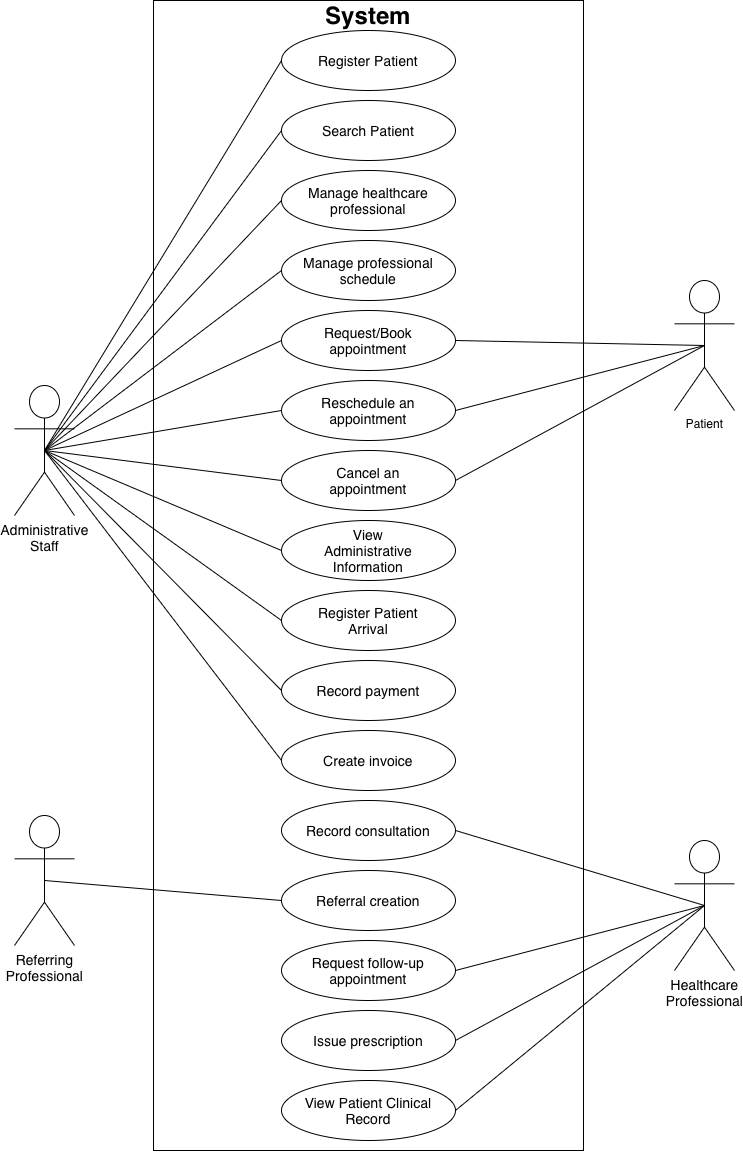

The diagram above was exported from draw.io. Its source (the exported page's mxGraphModel, read from the mxfile embedded in the PNG):
<mxGraphModel dx="1413" dy="827" grid="1" gridSize="10" guides="1" tooltips="1" connect="1" arrows="1" fold="1" page="1" pageScale="1" pageWidth="827" pageHeight="1169" math="0" shadow="0">
  <root>
    <mxCell id="0" />
    <mxCell id="1" parent="0" />
    <mxCell id="Oz7LXHnF3sm3_C6Aabee-6" parent="1" style="rounded=0;whiteSpace=wrap;html=1;" value="" vertex="1">
      <mxGeometry height="1150" width="430" x="193" y="20" as="geometry" />
    </mxCell>
    <mxCell id="Oz7LXHnF3sm3_C6Aabee-7" parent="1" style="text;html=1;whiteSpace=wrap;strokeColor=none;fillColor=none;align=center;verticalAlign=middle;rounded=0;" value="&lt;b&gt;&lt;font style=&quot;font-size: 24px;&quot;&gt;System&lt;/font&gt;&lt;/b&gt;" vertex="1">
      <mxGeometry height="30" width="60" x="378" y="20" as="geometry" />
    </mxCell>
    <mxCell id="Oz7LXHnF3sm3_C6Aabee-9" parent="1" style="ellipse;whiteSpace=wrap;html=1;shapeInside=1;align=center;" value="&lt;font style=&quot;font-size: 14px;&quot;&gt;Register Patient&lt;/font&gt;" vertex="1">
      <mxGeometry height="60" width="174" x="321" y="50" as="geometry" />
    </mxCell>
    <mxCell id="MpSv-XiGk0dF3XWBS6dV-9" parent="1" style="ellipse;whiteSpace=wrap;html=1;shapeInside=1;align=center;" value="&lt;font style=&quot;font-size: 14px;&quot;&gt;Referral creation&lt;/font&gt;" vertex="1">
      <mxGeometry height="60" width="174" x="321" y="890" as="geometry" />
    </mxCell>
    <mxCell id="MpSv-XiGk0dF3XWBS6dV-10" parent="1" style="ellipse;whiteSpace=wrap;html=1;shapeInside=1;align=center;" value="&lt;font style=&quot;font-size: 14px;&quot;&gt;Record consultation&lt;/font&gt;" vertex="1">
      <mxGeometry height="60" width="174" x="321" y="820" as="geometry" />
    </mxCell>
    <mxCell id="MpSv-XiGk0dF3XWBS6dV-11" parent="1" style="ellipse;whiteSpace=wrap;html=1;shapeInside=1;align=center;" value="&lt;font style=&quot;font-size: 14px;&quot;&gt;Issue prescription&lt;/font&gt;" vertex="1">
      <mxGeometry height="60" width="174" x="321" y="1030" as="geometry" />
    </mxCell>
    <mxCell id="MpSv-XiGk0dF3XWBS6dV-12" parent="1" style="ellipse;whiteSpace=wrap;html=1;shapeInside=1;align=center;" value="&lt;font style=&quot;font-size: 14px;&quot;&gt;Create invoice&lt;/font&gt;" vertex="1">
      <mxGeometry height="60" width="174" x="321" y="750" as="geometry" />
    </mxCell>
    <mxCell id="MpSv-XiGk0dF3XWBS6dV-13" parent="1" style="ellipse;whiteSpace=wrap;html=1;shapeInside=1;align=center;" value="&lt;font style=&quot;font-size: 14px;&quot;&gt;Record payment&lt;/font&gt;" vertex="1">
      <mxGeometry height="60" width="174" x="321" y="680" as="geometry" />
    </mxCell>
    <mxCell id="MpSv-XiGk0dF3XWBS6dV-14" parent="1" style="ellipse;whiteSpace=wrap;html=1;shapeInside=1;align=center;" value="&lt;font style=&quot;font-size: 14px;&quot;&gt;Manage healthcare professional&lt;/font&gt;" vertex="1">
      <mxGeometry height="60" width="174" x="321" y="190" as="geometry" />
    </mxCell>
    <mxCell id="MpSv-XiGk0dF3XWBS6dV-15" parent="1" style="ellipse;whiteSpace=wrap;html=1;shapeInside=1;align=center;" value="&lt;font style=&quot;font-size: 14px;&quot;&gt;Manage professional schedule&lt;/font&gt;" vertex="1">
      <mxGeometry height="60" width="174" x="321" y="260" as="geometry" />
    </mxCell>
    <mxCell id="MpSv-XiGk0dF3XWBS6dV-16" parent="1" style="ellipse;whiteSpace=wrap;html=1;shapeInside=1;align=center;" value="&lt;font style=&quot;font-size: 14px;&quot;&gt;Request follow-up appointment&lt;/font&gt;" vertex="1">
      <mxGeometry height="60" width="174" x="321" y="960" as="geometry" />
    </mxCell>
    <mxCell id="MpSv-XiGk0dF3XWBS6dV-17" parent="1" style="ellipse;whiteSpace=wrap;html=1;shapeInside=1;align=center;" value="&lt;span style=&quot;font-size: 14px;&quot;&gt;Search Patient&lt;/span&gt;" vertex="1">
      <mxGeometry height="60" width="174" x="321" y="120" as="geometry" />
    </mxCell>
    <mxCell id="MpSv-XiGk0dF3XWBS6dV-18" parent="1" style="ellipse;whiteSpace=wrap;html=1;shapeInside=1;align=center;" value="&lt;font style=&quot;font-size: 14px;&quot;&gt;Register Patient Arrival&lt;/font&gt;" vertex="1">
      <mxGeometry height="60" width="174" x="321" y="610" as="geometry" />
    </mxCell>
    <mxCell id="MpSv-XiGk0dF3XWBS6dV-19" parent="1" style="ellipse;whiteSpace=wrap;html=1;shapeInside=1;align=center;" value="&lt;font style=&quot;font-size: 14px;&quot;&gt;View Patient Clinical Record&lt;/font&gt;" vertex="1">
      <mxGeometry height="60" width="174" x="321" y="1100" as="geometry" />
    </mxCell>
    <mxCell id="MpSv-XiGk0dF3XWBS6dV-20" parent="1" style="ellipse;whiteSpace=wrap;html=1;shapeInside=1;align=center;" value="&lt;font style=&quot;font-size: 14px;&quot;&gt;View Administrative Information&lt;/font&gt;" vertex="1">
      <mxGeometry height="60" width="174" x="321" y="540" as="geometry" />
    </mxCell>
    <mxCell id="MpSv-XiGk0dF3XWBS6dV-21" parent="1" style="ellipse;whiteSpace=wrap;html=1;shapeInside=1;align=center;" value="&lt;font style=&quot;font-size: 14px;&quot;&gt;Request/Book appointment&lt;/font&gt;" vertex="1">
      <mxGeometry height="60" width="174" x="321" y="330" as="geometry" />
    </mxCell>
    <mxCell id="MpSv-XiGk0dF3XWBS6dV-22" parent="1" style="ellipse;whiteSpace=wrap;html=1;shapeInside=1;align=center;" value="&lt;font style=&quot;font-size: 14px;&quot;&gt;Reschedule an appointment&lt;/font&gt;" vertex="1">
      <mxGeometry height="60" width="174" x="321" y="400" as="geometry" />
    </mxCell>
    <mxCell id="MpSv-XiGk0dF3XWBS6dV-23" parent="1" style="ellipse;whiteSpace=wrap;html=1;shapeInside=1;align=center;" value="&lt;font style=&quot;font-size: 14px;&quot;&gt;Cancel an appointment&lt;/font&gt;" vertex="1">
      <mxGeometry height="60" width="174" x="321" y="470" as="geometry" />
    </mxCell>
    <mxCell id="MpSv-XiGk0dF3XWBS6dV-48" edge="1" parent="1" source="MpSv-XiGk0dF3XWBS6dV-27" style="rounded=0;orthogonalLoop=1;jettySize=auto;html=1;exitX=0.5;exitY=0.5;exitDx=0;exitDy=0;exitPerimeter=0;entryX=1;entryY=0.5;entryDx=0;entryDy=0;endArrow=none;endFill=0;" target="MpSv-XiGk0dF3XWBS6dV-21">
      <mxGeometry relative="1" as="geometry" />
    </mxCell>
    <mxCell id="MpSv-XiGk0dF3XWBS6dV-49" edge="1" parent="1" source="MpSv-XiGk0dF3XWBS6dV-27" style="rounded=0;orthogonalLoop=1;jettySize=auto;html=1;exitX=0.5;exitY=0.5;exitDx=0;exitDy=0;exitPerimeter=0;entryX=1;entryY=0.5;entryDx=0;entryDy=0;endArrow=none;endFill=0;" target="MpSv-XiGk0dF3XWBS6dV-22">
      <mxGeometry relative="1" as="geometry" />
    </mxCell>
    <mxCell id="MpSv-XiGk0dF3XWBS6dV-50" edge="1" parent="1" source="MpSv-XiGk0dF3XWBS6dV-27" style="rounded=0;orthogonalLoop=1;jettySize=auto;html=1;exitX=0.5;exitY=0.5;exitDx=0;exitDy=0;exitPerimeter=0;entryX=1;entryY=0.5;entryDx=0;entryDy=0;endArrow=none;endFill=0;" target="MpSv-XiGk0dF3XWBS6dV-23">
      <mxGeometry relative="1" as="geometry" />
    </mxCell>
    <mxCell id="MpSv-XiGk0dF3XWBS6dV-27" parent="1" style="shape=umlActor;verticalLabelPosition=bottom;verticalAlign=top;html=1;outlineConnect=0;" value="Patient" vertex="1">
      <mxGeometry height="130" width="60" x="714" y="300" as="geometry" />
    </mxCell>
    <mxCell id="MpSv-XiGk0dF3XWBS6dV-44" edge="1" parent="1" source="MpSv-XiGk0dF3XWBS6dV-28" style="rounded=0;orthogonalLoop=1;jettySize=auto;html=1;exitX=0.5;exitY=0.5;exitDx=0;exitDy=0;exitPerimeter=0;entryX=1;entryY=0.5;entryDx=0;entryDy=0;endArrow=none;endFill=0;" target="MpSv-XiGk0dF3XWBS6dV-10">
      <mxGeometry relative="1" as="geometry" />
    </mxCell>
    <mxCell id="MpSv-XiGk0dF3XWBS6dV-45" edge="1" parent="1" source="MpSv-XiGk0dF3XWBS6dV-28" style="rounded=0;orthogonalLoop=1;jettySize=auto;html=1;exitX=0.5;exitY=0.5;exitDx=0;exitDy=0;exitPerimeter=0;entryX=1;entryY=0.5;entryDx=0;entryDy=0;endArrow=none;endFill=0;" target="MpSv-XiGk0dF3XWBS6dV-16">
      <mxGeometry relative="1" as="geometry" />
    </mxCell>
    <mxCell id="MpSv-XiGk0dF3XWBS6dV-46" edge="1" parent="1" source="MpSv-XiGk0dF3XWBS6dV-28" style="rounded=0;orthogonalLoop=1;jettySize=auto;html=1;exitX=0.5;exitY=0.5;exitDx=0;exitDy=0;exitPerimeter=0;entryX=1;entryY=0.5;entryDx=0;entryDy=0;endArrow=none;endFill=0;" target="MpSv-XiGk0dF3XWBS6dV-11">
      <mxGeometry relative="1" as="geometry" />
    </mxCell>
    <mxCell id="MpSv-XiGk0dF3XWBS6dV-47" edge="1" parent="1" source="MpSv-XiGk0dF3XWBS6dV-28" style="rounded=0;orthogonalLoop=1;jettySize=auto;html=1;exitX=0.5;exitY=0.5;exitDx=0;exitDy=0;exitPerimeter=0;entryX=1;entryY=0.5;entryDx=0;entryDy=0;endArrow=none;endFill=0;" target="MpSv-XiGk0dF3XWBS6dV-19">
      <mxGeometry relative="1" as="geometry" />
    </mxCell>
    <mxCell id="MpSv-XiGk0dF3XWBS6dV-28" parent="1" style="shape=umlActor;verticalLabelPosition=bottom;verticalAlign=top;html=1;outlineConnect=0;" value="&lt;span style=&quot;font-size: 14px;&quot;&gt;Healthcare&lt;/span&gt;&lt;div&gt;&lt;span style=&quot;font-size: 14px;&quot;&gt;Professional&lt;/span&gt;&lt;/div&gt;" vertex="1">
      <mxGeometry height="130" width="60" x="714" y="860" as="geometry" />
    </mxCell>
    <mxCell id="MpSv-XiGk0dF3XWBS6dV-30" edge="1" parent="1" source="MpSv-XiGk0dF3XWBS6dV-29" style="rounded=0;orthogonalLoop=1;jettySize=auto;html=1;exitX=0.5;exitY=0.5;exitDx=0;exitDy=0;exitPerimeter=0;entryX=0;entryY=0.5;entryDx=0;entryDy=0;endArrow=none;endFill=0;" target="MpSv-XiGk0dF3XWBS6dV-9">
      <mxGeometry relative="1" as="geometry" />
    </mxCell>
    <mxCell id="MpSv-XiGk0dF3XWBS6dV-29" parent="1" style="shape=umlActor;verticalLabelPosition=bottom;verticalAlign=top;html=1;outlineConnect=0;" value="&lt;span style=&quot;font-size: 14px;&quot;&gt;Referring&lt;/span&gt;&lt;div&gt;&lt;span style=&quot;font-size: 14px;&quot;&gt;Professional&lt;/span&gt;&lt;/div&gt;" vertex="1">
      <mxGeometry height="130" width="60" x="54" y="835" as="geometry" />
    </mxCell>
    <mxCell id="MpSv-XiGk0dF3XWBS6dV-33" edge="1" parent="1" source="MpSv-XiGk0dF3XWBS6dV-32" style="rounded=0;orthogonalLoop=1;jettySize=auto;html=1;exitX=0.5;exitY=0.5;exitDx=0;exitDy=0;exitPerimeter=0;entryX=0;entryY=0.5;entryDx=0;entryDy=0;endArrow=none;endFill=0;" target="Oz7LXHnF3sm3_C6Aabee-9">
      <mxGeometry relative="1" as="geometry" />
    </mxCell>
    <mxCell id="MpSv-XiGk0dF3XWBS6dV-34" edge="1" parent="1" source="MpSv-XiGk0dF3XWBS6dV-32" style="rounded=0;orthogonalLoop=1;jettySize=auto;html=1;exitX=0.5;exitY=0.5;exitDx=0;exitDy=0;exitPerimeter=0;entryX=0;entryY=0.5;entryDx=0;entryDy=0;endArrow=none;endFill=0;" target="MpSv-XiGk0dF3XWBS6dV-17">
      <mxGeometry relative="1" as="geometry" />
    </mxCell>
    <mxCell id="MpSv-XiGk0dF3XWBS6dV-35" edge="1" parent="1" source="MpSv-XiGk0dF3XWBS6dV-32" style="rounded=0;orthogonalLoop=1;jettySize=auto;html=1;exitX=0.5;exitY=0.5;exitDx=0;exitDy=0;exitPerimeter=0;entryX=0;entryY=0.5;entryDx=0;entryDy=0;endArrow=none;endFill=0;" target="MpSv-XiGk0dF3XWBS6dV-14">
      <mxGeometry relative="1" as="geometry" />
    </mxCell>
    <mxCell id="MpSv-XiGk0dF3XWBS6dV-36" edge="1" parent="1" source="MpSv-XiGk0dF3XWBS6dV-32" style="rounded=0;orthogonalLoop=1;jettySize=auto;html=1;exitX=0.5;exitY=0.5;exitDx=0;exitDy=0;exitPerimeter=0;entryX=0;entryY=0.5;entryDx=0;entryDy=0;endArrow=none;endFill=0;" target="MpSv-XiGk0dF3XWBS6dV-15">
      <mxGeometry relative="1" as="geometry" />
    </mxCell>
    <mxCell id="MpSv-XiGk0dF3XWBS6dV-37" edge="1" parent="1" source="MpSv-XiGk0dF3XWBS6dV-32" style="rounded=0;orthogonalLoop=1;jettySize=auto;html=1;exitX=0.5;exitY=0.5;exitDx=0;exitDy=0;exitPerimeter=0;entryX=0;entryY=0.5;entryDx=0;entryDy=0;endArrow=none;endFill=0;" target="MpSv-XiGk0dF3XWBS6dV-21">
      <mxGeometry relative="1" as="geometry" />
    </mxCell>
    <mxCell id="MpSv-XiGk0dF3XWBS6dV-38" edge="1" parent="1" source="MpSv-XiGk0dF3XWBS6dV-32" style="rounded=0;orthogonalLoop=1;jettySize=auto;html=1;exitX=0.5;exitY=0.5;exitDx=0;exitDy=0;exitPerimeter=0;entryX=0;entryY=0.5;entryDx=0;entryDy=0;endArrow=none;endFill=0;" target="MpSv-XiGk0dF3XWBS6dV-22">
      <mxGeometry relative="1" as="geometry" />
    </mxCell>
    <mxCell id="MpSv-XiGk0dF3XWBS6dV-39" edge="1" parent="1" source="MpSv-XiGk0dF3XWBS6dV-32" style="rounded=0;orthogonalLoop=1;jettySize=auto;html=1;exitX=0.5;exitY=0.5;exitDx=0;exitDy=0;exitPerimeter=0;entryX=0;entryY=0.5;entryDx=0;entryDy=0;endArrow=none;endFill=0;" target="MpSv-XiGk0dF3XWBS6dV-23">
      <mxGeometry relative="1" as="geometry" />
    </mxCell>
    <mxCell id="MpSv-XiGk0dF3XWBS6dV-40" edge="1" parent="1" source="MpSv-XiGk0dF3XWBS6dV-32" style="rounded=0;orthogonalLoop=1;jettySize=auto;html=1;exitX=0.5;exitY=0.5;exitDx=0;exitDy=0;exitPerimeter=0;entryX=0;entryY=0.5;entryDx=0;entryDy=0;endArrow=none;endFill=0;" target="MpSv-XiGk0dF3XWBS6dV-20">
      <mxGeometry relative="1" as="geometry" />
    </mxCell>
    <mxCell id="MpSv-XiGk0dF3XWBS6dV-41" edge="1" parent="1" source="MpSv-XiGk0dF3XWBS6dV-32" style="rounded=0;orthogonalLoop=1;jettySize=auto;html=1;exitX=0.5;exitY=0.5;exitDx=0;exitDy=0;exitPerimeter=0;entryX=0;entryY=0.5;entryDx=0;entryDy=0;endArrow=none;endFill=0;" target="MpSv-XiGk0dF3XWBS6dV-18">
      <mxGeometry relative="1" as="geometry" />
    </mxCell>
    <mxCell id="MpSv-XiGk0dF3XWBS6dV-42" edge="1" parent="1" source="MpSv-XiGk0dF3XWBS6dV-32" style="rounded=0;orthogonalLoop=1;jettySize=auto;html=1;exitX=0.5;exitY=0.5;exitDx=0;exitDy=0;exitPerimeter=0;entryX=0;entryY=0.5;entryDx=0;entryDy=0;endArrow=none;endFill=0;" target="MpSv-XiGk0dF3XWBS6dV-13">
      <mxGeometry relative="1" as="geometry" />
    </mxCell>
    <mxCell id="MpSv-XiGk0dF3XWBS6dV-43" edge="1" parent="1" source="MpSv-XiGk0dF3XWBS6dV-32" style="rounded=0;orthogonalLoop=1;jettySize=auto;html=1;exitX=0.5;exitY=0.5;exitDx=0;exitDy=0;exitPerimeter=0;entryX=0;entryY=0.5;entryDx=0;entryDy=0;endArrow=none;endFill=0;" target="MpSv-XiGk0dF3XWBS6dV-12">
      <mxGeometry relative="1" as="geometry" />
    </mxCell>
    <mxCell id="MpSv-XiGk0dF3XWBS6dV-32" parent="1" style="shape=umlActor;verticalLabelPosition=bottom;verticalAlign=top;html=1;outlineConnect=0;" value="&lt;font style=&quot;font-size: 14px;&quot;&gt;Administrative&lt;/font&gt;&lt;div&gt;&lt;font style=&quot;font-size: 14px;&quot;&gt;Staff&lt;/font&gt;&lt;/div&gt;" vertex="1">
      <mxGeometry height="130" width="60" x="54" y="405" as="geometry" />
    </mxCell>
  </root>
</mxGraphModel>